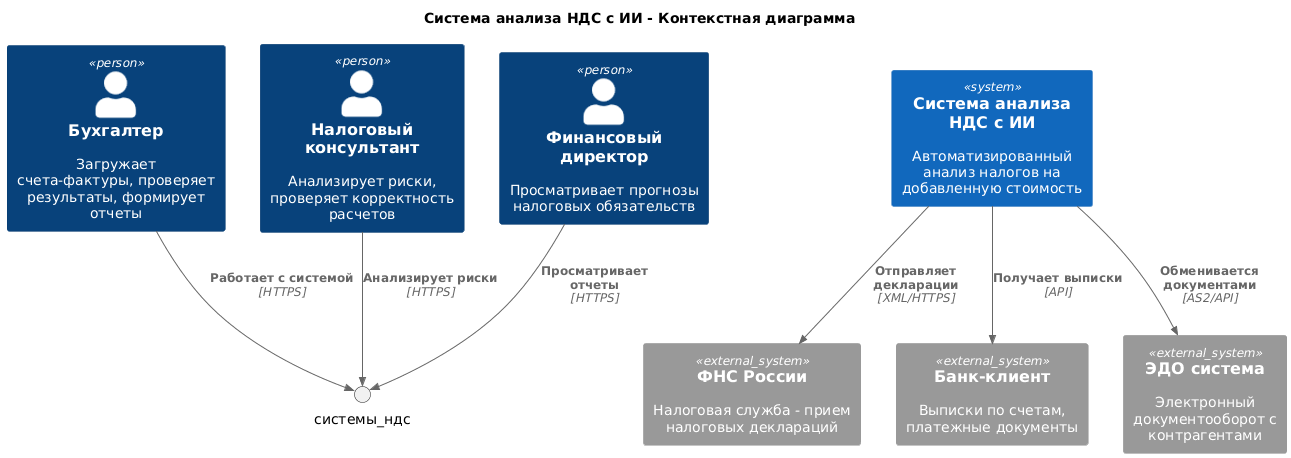

The diagram above was rendered by PlantUML. Its source (embedded in the PNG):
@startuml
!include <c4/C4>
!include <c4/C4_Context>

title Система анализа НДС с ИИ - Контекстная диаграмма

Person(бухгалтер, "Бухгалтер", "Загружает счета-фактуры, проверяет результаты, формирует отчеты")
Person(налоговый_консультант, "Налоговый консультант", "Анализирует риски, проверяет корректность расчетов")
Person(фин_директор, "Финансовый директор", "Просматривает прогнозы налоговых обязательств")

System(система_ндс, "Система анализа НДС с ИИ", "Автоматизированный анализ налогов на добавленную стоимость")

System_Ext(фнс, "ФНС России", "Налоговая служба - прием налоговых деклараций")
System_Ext(банк, "Банк-клиент", "Выписки по счетам, платежные документы")
System_Ext(эдо, "ЭДО система", "Электронный документооборот с контрагентами")

Rel(бухгалтер, системы_ндс, "Работает с системой", "HTTPS")
Rel(налоговый_консультант, системы_ндс, "Анализирует риски", "HTTPS")
Rel(фин_директор, системы_ндс, "Просматривает отчеты", "HTTPS")

Rel(система_ндс, фнс, "Отправляет декларации", "XML/HTTPS")
Rel(система_ндс, банк, "Получает выписки", "API")
Rel(система_ндс, эдо, "Обменивается документами", "AS2/API")
@enduml